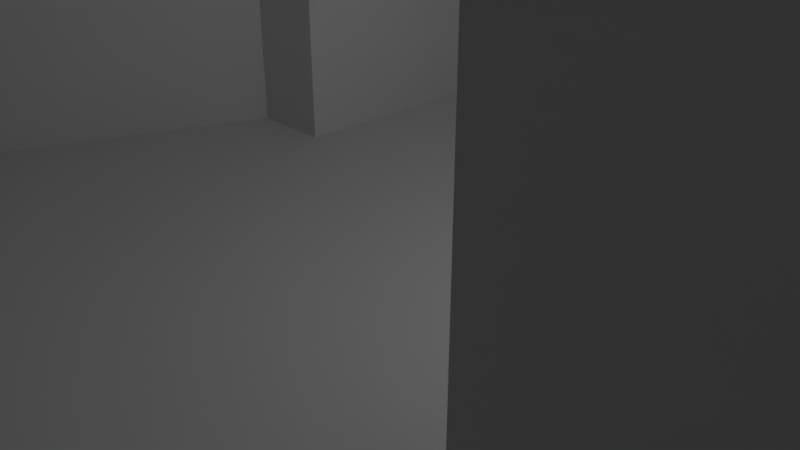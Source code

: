 # Source: level_complex.blend  (saved by Blender 2.79.0; exported with 4.5.12 LTS)
import bpy
from mathutils import Matrix  # noqa: F401  (used for matrix-valued properties, if any)

bpy.ops.wm.read_factory_settings(use_empty=True)
scene = bpy.context.scene
scene.name = 'Scene'

# ---- collections
col_collection_1 = bpy.data.collections.new('Collection 1'); scene.collection.children.link(col_collection_1)

# ---- world
world_world = bpy.data.worlds.new('World'); scene.world = world_world
world_world.color = (0.05088, 0.05088, 0.05088)
world_world.use_sun_shadow = False
world_world.sun_shadow_jitter_overblur = 0.0
world_world.cycles.sampling_method = 'MANUAL'

# ---- cameras
cam_camera = bpy.data.cameras.new('Camera')
cam_camera.clip_end = 100.0
cam_camera.lens = 35.0
cam_camera.sensor_width = 32.0
cam_camera.sensor_height = 18.0
cam_camera.ortho_scale = 7.314
cam_camera.dof.focus_distance = 0.0
cam_camera.dof.aperture_fstop = 128.0

# ---- lights
light_lamp = bpy.data.lights.new('Lamp', 'POINT')
light_lamp.transmission_factor = 0.0
light_lamp.cutoff_distance = 30.0
light_lamp.energy = 100.0
light_lamp.shadow_buffer_clip_start = 1.001
light_lamp.shadow_soft_size = 0.1
light_lamp.shadow_maximum_resolution = 0.006
light_lamp.use_absolute_resolution = True

# ---- meshes
me_navmesh_004 = bpy.data.meshes.new('Navmesh.004')
me_navmesh_004.from_pydata([(0.8762, 9.508, -0.003279), (4.176, 9.208, -0.003279), (4.176, 2.608, -0.003279), (4.176, -3.992, -0.003279), (4.776, -4.592, -0.003279), (7.776, -4.592, -0.003279), (8.376, -2.792, -0.003279), (9.576, -2.792, -0.003279), (9.576, -9.692, -0.003279), (10.18, -10.29, -0.003279), (12.58, -10.29, 0.6), (12.58, -14.49, 0.6), (4.776, -14.49, -0.003279), (4.176, -15.99, -0.003279), (-3.024, -15.99, -0.003279), (-3.624, -14.49, -0.003279), (-6.624, -14.49, -0.003279), (-6.624, -3.392, -0.003279), (-4.824, 1.408, -0.003279), (-3.024, 2.008, -0.003279), (-3.024, 7.108, -0.003279), (0.2762, 7.108, -0.003279), (0.8762, 7.708, -0.003279), (21.28, -10.29, 2.8), (21.88, -9.692, 2.7), (21.88, -6.092, 2.7), (24.58, -5.492, 2.7), (24.58, -7.592, 2.7), (25.18, -8.192, 2.7), (29.98, -7.892, 2.7), (30.28, -14.49, 2.7), (21.28, -14.49, 2.8), (30.28, -7.292, 2.7), (35.98, -7.592, 2.7), (35.98, -14.49, 2.7), (30.28, 4.108, 2.7), (29.38, 4.708, 2.7), (29.68, 8.608, 2.7), (36.88, 8.608, 2.7), (37.78, 10.11, 2.7), (42.88, 9.208, 2.7), (42.88, 1.108, 2.7), (42.88, -6.692, 2.7), (36.58, -6.692, 2.7), (22.18, 10.41, 2.7), (28.78, 10.41, 2.7), (28.78, 9.208, 2.7), (25.18, 4.708, 2.7), (24.58, 4.108, 2.7), (21.88, 4.108, 2.7), (21.28, 4.708, 2.7), (18.88, 4.708, 2.7), (18.88, 5.908, 2.7), (19.48, 8.608, 2.7), (21.28, 8.608, 2.7), (0.8762, 12.81, -0.003279), (0.2762, 13.41, -0.003279), (-1.524, 13.41, -0.003279), (-1.824, 14.31, -0.003279), (-2.424, 20.01, -0.003279), (-2.424, 21.51, -0.003279), (0.2762, 21.51, -0.003279), (0.8762, 22.11, -0.003279), (0.8762, 24.51, -0.003279), (4.476, 24.51, -0.003279), (4.476, 22.11, -0.003279), (5.076, 21.51, -0.003279), (11.08, 21.51, -0.003279), (11.68, 17.01, -0.003279), (10.18, 13.41, -0.003279), (4.776, 13.41, -0.003279), (4.176, 12.81, -0.003279), (38.08, 13.11, 2.7), (42.88, 14.01, 2.7), (44.38, 14.91, 2.7), (44.38, 24.81, 4.4), (55.48, 24.81, 4.4), (55.48, 14.91, 2.7), (58.18, 13.71, 2.7), (58.18, 10.11, 2.7), (50.68, 10.11, 2.7), (43.48, 10.11, 2.7), (22.18, 24.81, 4.4), (29.08, 24.81, 4.4), (28.78, 17.61, 3.6), (22.18, 17.61, 3.6), (-3.924, 43.71, -0.003279), (4.476, 43.71, -0.003279), (4.476, 37.41, -0.003279), (4.476, 31.41, -0.003279), (5.076, 30.81, -0.003279), (7.176, 30.81, 0.5718), (7.176, 27.51, 0.5718), (5.076, 27.51, -0.003279), (4.476, 26.91, -0.003279), (0.8762, 26.91, -0.003279), (0.2762, 27.51, -0.003279), (-3.924, 27.51, -0.003279), (-3.924, 35.61, -0.003279), (22.18, 26.91, 4.6), (21.58, 27.51, 4.6), (19.48, 27.51, 4.2), (19.48, 30.81, 4.2), (21.58, 30.81, 4.6), (22.18, 31.41, 4.6), (22.18, 34.11, 4.6), (29.08, 34.41, 4.6), (29.08, 32.61, 4.6), (29.68, 32.01, 4.6), (31.78, 32.01, 4.6), (31.78, 27.51, 4.6), (29.68, 27.51, 4.6), (29.08, 26.91, 4.6), (44.38, 26.91, 4.6), (43.78, 27.51, 4.6), (41.68, 27.51, 4.6), (41.68, 32.01, 4.6), (43.78, 32.01, 4.6), (44.38, 32.61, 4.6), (44.38, 37.71, 4.6), (47.08, 37.71, 4.6), (47.68, 38.31, 4.6), (47.68, 40.71, 4.6), (55.48, 39.51, 4.6), (56.08, 37.71, 4.6), (58.48, 37.71, 4.6), (58.48, 27.51, 4.6), (56.08, 27.51, 4.6), (55.48, 26.91, 4.6), (13.18, 30.81, 2.4), (13.18, 27.51, 2.4), (62.68, 37.71, 4.6), (63.28, 38.61, 4.6), (68.08, 36.51, 4.6), (65.08, 32.61, 4.6), (62.38, 27.51, 4.6), (20.08, 47.01, 4.6), (28.48, 47.01, 4.6), (28.78, 40.71, 4.6), (22.18, 39.21, 4.6), (60.58, 49.41, 3.0), (69.88, 49.71, 3.0), (69.88, 38.31, 4.6), (-3.924, 46.11, -0.003279), (-4.524, 46.71, -0.003279), (-6.624, 46.71, -0.003279), (-6.924, 59.31, -0.003279), (-4.824, 59.91, -0.003279), (2.676, 59.91, -0.003279), (5.076, 58.71, -0.003279), (9.876, 58.11, 1.8), (9.276, 51.21, 1.6), (5.076, 51.21, 0.2), (4.476, 50.61, -0.003279), (-16.22, 45.81, -0.003279), (-15.32, 52.11, -0.003279), (-14.42, 58.41, -0.003279), (17.08, 51.21, 4.4), (17.08, 57.21, 4.4), (18.28, 57.21, 4.6), (18.88, 58.11, 4.6), (28.48, 57.81, 4.6), (28.48, 56.31, 4.6), (29.08, 55.71, 4.6), (30.88, 56.01, 4.6), (31.48, 51.51, 4.4), (29.98, 51.51, 4.6), (28.48, 50.61, 4.6), (19.18, 50.61, 4.6), (18.58, 51.21, 4.6), (50.38, 54.21, 2.6), (50.08, 58.71, 2.6), (52.78, 59.01, 2.4), (60.28, 66.51, 2.4), (69.58, 66.51, 2.4), (69.58, 58.11, 2.4), (59.98, 52.41, 2.4), (59.08, 53.31, 2.4), (54.28, 54.21, 2.4), (40.48, 57.21, 3.6), (41.08, 52.71, 3.6), (18.88, 68.61, 4.6), (25.78, 68.01, 4.6), (32.98, 67.71, 4.6), (33.58, 62.01, 4.6), (11.02, -14.49, 0.1967), (65.65, 40.72, 4.6), (69.76, 53.07, 2.6)], [], [(8, 7, 5), (5, 7, 6), (1, 0, 22), (2, 1, 21), (21, 1, 22), (11, 10, 9), (8, 4, 3), (12, 185, 8), (8, 185, 9), (9, 185, 11), (15, 14, 12), (12, 14, 13), (3, 2, 19), (19, 2, 21), (19, 21, 20), (19, 18, 17), (17, 16, 15), (8, 5, 4), (19, 17, 3), (3, 17, 15), (3, 15, 12), (3, 12, 8), (27, 26, 25), (28, 27, 24), (24, 27, 25), (11, 31, 10), (10, 31, 23), (31, 30, 23), (23, 30, 24), (24, 30, 28), (28, 30, 29), (30, 34, 29), (29, 34, 32), (32, 34, 33), (38, 37, 35), (35, 37, 36), (40, 39, 38), (32, 33, 43), (43, 42, 41), (35, 32, 38), (38, 32, 43), (38, 43, 41), (38, 41, 40), (54, 53, 50), (50, 53, 52), (50, 52, 51), (48, 49, 26), (26, 49, 25), (45, 44, 46), (46, 44, 47), (47, 44, 48), (48, 44, 49), (47, 36, 46), (46, 36, 37), (44, 54, 49), (49, 54, 50), (58, 57, 56), (58, 61, 59), (59, 61, 60), (65, 64, 62), (62, 64, 63), (66, 61, 68), (68, 61, 69), (69, 61, 70), (70, 61, 58), (66, 65, 61), (61, 65, 62), (55, 0, 71), (71, 0, 1), (68, 67, 66), (56, 55, 70), (70, 55, 71), (58, 56, 70), (80, 79, 77), (77, 79, 78), (73, 72, 81), (81, 72, 40), (40, 72, 39), (73, 81, 74), (74, 81, 80), (76, 75, 77), (77, 75, 74), (77, 74, 80), (85, 84, 82), (82, 84, 83), (45, 84, 44), (44, 84, 85), (93, 92, 90), (90, 92, 91), (98, 88, 86), (86, 88, 87), (96, 95, 89), (89, 95, 90), (90, 95, 93), (93, 95, 94), (95, 63, 94), (94, 63, 64), (89, 88, 96), (96, 88, 97), (97, 88, 98), (103, 102, 100), (100, 102, 101), (104, 99, 107), (107, 99, 108), (108, 99, 111), (111, 99, 112), (104, 103, 99), (99, 103, 100), (99, 82, 112), (112, 82, 83), (111, 110, 108), (108, 110, 109), (104, 107, 105), (105, 107, 106), (117, 116, 114), (114, 116, 115), (127, 126, 124), (124, 126, 125), (118, 117, 113), (113, 117, 114), (113, 75, 128), (128, 75, 76), (120, 119, 118), (121, 120, 118), (124, 123, 121), (121, 123, 122), (121, 118, 124), (124, 118, 113), (124, 113, 127), (127, 113, 128), (129, 91, 130), (130, 91, 92), (130, 101, 129), (129, 101, 102), (110, 115, 109), (109, 115, 116), (134, 133, 131), (131, 133, 132), (135, 134, 126), (126, 134, 131), (126, 131, 125), (138, 139, 106), (106, 139, 105), (136, 139, 137), (137, 139, 138), (140, 186, 141), (141, 186, 142), (142, 186, 133), (133, 186, 132), (132, 186, 140), (149, 152, 150), (150, 152, 151), (145, 144, 146), (146, 144, 147), (147, 144, 148), (148, 144, 153), (148, 153, 149), (149, 153, 152), (143, 86, 87), (153, 144, 87), (87, 144, 143), (155, 154, 145), (156, 155, 146), (146, 155, 145), (163, 166, 164), (164, 166, 165), (136, 167, 168), (168, 167, 162), (168, 162, 159), (159, 162, 160), (167, 166, 162), (162, 166, 163), (136, 137, 167), (169, 159, 157), (157, 159, 158), (162, 161, 160), (159, 169, 168), (178, 172, 170), (170, 172, 171), (177, 176, 175), (175, 176, 187), (187, 176, 141), (175, 174, 177), (177, 174, 173), (177, 173, 178), (178, 173, 172), (176, 140, 141), (150, 151, 158), (158, 151, 157), (180, 170, 179), (179, 170, 171), (164, 165, 179), (179, 165, 180), (184, 183, 182), (181, 160, 182), (182, 160, 161), (182, 161, 184)])
me_navmesh_004.use_remesh_preserve_volume = False
me_navmesh_004.use_remesh_preserve_attributes = False
me_navmesh_004.use_mirror_vertex_groups = False
me_navmesh_004.update()
me_plane = bpy.data.meshes.new('Plane')
me_plane.from_pydata([(-3.779, -3.779, 0.0), (4.951, -3.779, 0.0), (-3.779, 7.992, 0.0), (4.951, 7.992, 0.0), (-3.779, -15.29, 0.0), (4.951, -15.29, 0.0), (10.43, -3.779, 0.0), (10.43, -15.29, 0.0), (4.951, -9.533, 0.0), (10.43, -9.533, 0.0), (7.691, -3.779, 0.0), (7.691, -15.29, 0.0), (7.691, -9.533, 0.0), (21.23, -15.29, 2.645), (21.23, -9.533, 2.645), (36.7, -15.29, 2.645), (36.7, -9.533, 2.645), (21.23, -7.315, 2.645), (36.7, -7.315, 2.645), (21.27, 6.747, 2.645), (25.45, 4.081, 2.645), (29.64, 6.747, 2.645), (21.27, 9.388, 2.645), (25.36, -9.533, 2.645), (25.36, -7.315, 2.645), (21.27, 4.081, 2.645), (33.17, 4.081, 2.645), (29.64, -9.533, 2.645), (29.64, -7.315, 2.645), (36.7, 4.081, 2.645), (33.17, 9.388, 2.645), (29.64, 4.081, 2.645), (33.17, -7.315, 2.645), (29.64, 9.388, 2.645), (36.7, 9.388, 2.645), (43.6, -7.315, 2.645), (29.69, 38.62, 4.535), (21.41, 38.62, 4.535), (25.45, 6.747, 2.645), (43.6, 4.081, 2.645), (43.6, 9.388, 2.645), (37.54, 13.67, 2.645), (43.6, 15.11, 2.645), (56.35, 9.388, 2.645), (56.35, 15.11, 2.645), (43.6, 38.56, 4.535), (56.35, 38.56, 4.535), (49.98, 15.11, 2.645), (49.98, 38.56, 4.535), (43.6, 26.84, 4.535), (56.35, 26.84, 4.535), (49.98, 26.84, 4.535), (70.75, 38.56, 4.535), (62.78, 26.84, 4.535), (46.79, 38.56, 4.535), (43.6, 32.7, 4.535), (49.98, 32.7, 4.535), (46.79, 26.84, 4.535), (46.79, 32.7, 4.535), (21.41, 26.84, 4.535), (21.41, 32.7, 4.535), (43.6, 31.61, 4.535), (21.41, 31.61, 4.535), (29.69, 26.84, 4.535), (29.69, 32.7, 4.535), (29.69, 31.61, 4.535), (-4.604, 26.84, 0.0), (-4.604, 31.61, 0.0), (-3.779, 2.107, 0.0), (0.164, -3.779, 0.0), (4.951, 2.107, 0.0), (0.164, 7.992, 0.0), (0.164, 2.107, 0.0), (21.41, 28.3, 4.535), (-4.604, 28.3, 0.0), (5.176, 31.61, 0.0), (5.176, 26.84, 0.0), (5.176, 28.3, 0.0), (0.2715, 26.84, 0.0), (0.2715, 28.3, 0.0), (7.691, -2.021, 0.0), (10.43, -2.021, 0.0), (5.063, 17.41, 0.0), (0.2177, 17.41, 0.0), (4.951, -16.89, 0.0), (-3.779, -16.89, 0.0), (58.89, 14.33, 2.645), (5.12, 22.13, 0.0), (0.2446, 22.13, 0.0), (58.89, 9.388, 2.645), (-5.165, 2.107, 0.0), (5.007, 12.7, 0.0), (0.1909, 12.7, 0.0), (-7.394, -15.29, 0.0), (-7.394, -3.779, 0.0), (12.47, 17.41, 0.0), (11.6, 22.13, 0.0), (10.82, 12.7, 0.0), (-2.822, 17.41, 0.0), (-3.213, 22.13, 0.0), (-2.221, 12.7, 0.0), (-4.604, 60.54, 0.0), (5.176, 59.6, 0.0), (18.36, 6.747, 2.645), (19.09, 9.388, 2.645), (17.95, 4.081, 2.645), (0.286, 31.61, 0.0), (0.286, 60.54, 0.0), (-4.604, 46.08, 0.0), (5.176, 46.08, 0.0), (0.286, 46.08, 0.0), (-15.0, 59.17, 0.0), (-17.12, 44.83, 0.0), (2.731, 60.54, 0.0), (5.176, 50.49, 0.0), (0.286, 50.49, 0.0), (2.731, 46.08, 0.0), (2.731, 50.49, 0.0), (18.26, 57.72, 4.535), (18.26, 50.49, 4.535), (34.53, 61.99, 4.535), (18.26, 69.44, 4.535), (33.55, 68.35, 4.535), (18.26, 56.54, 4.535), (29.22, 57.72, 4.535), (29.22, 50.49, 4.535), (29.22, 56.54, 4.535), (70.45, 53.31, 2.267), (70.45, 59.36, 2.267), (70.45, 55.12, 2.267), (52.52, 59.72, 2.267), (59.09, 52.37, 2.267), (52.42, 53.61, 2.267), (56.35, 32.7, 4.535), (66.11, 32.7, 4.535), (62.69, 38.56, 4.535), (58.92, 26.84, 4.535), (61.23, 32.7, 4.535), (70.75, 38.56, 4.535), (60.09, 67.17, 2.267), (70.45, 67.17, 2.267), (56.35, 39.96, 4.535), (49.98, 41.32, 4.535), (46.79, 41.74, 4.535), (-14.13, 44.83, 0.0), (4.951, -3.779, 9.698), (-3.779, 7.992, 9.698), (4.951, 7.992, 9.698), (-3.779, -15.29, 9.698), (4.951, -15.29, 9.698), (10.43, -3.779, 9.698), (10.43, -15.29, 9.698), (10.43, -9.533, 9.698), (7.691, -3.779, 9.698), (7.691, -15.29, 9.698), (21.23, -15.29, 12.34), (21.23, -9.533, 12.34), (36.7, -15.29, 12.34), (36.7, -9.533, 12.34), (21.23, -7.315, 12.34), (36.7, -7.315, 12.34), (25.45, 4.081, 12.34), (21.27, 9.388, 12.34), (25.36, -7.315, 12.34), (21.27, 4.081, 12.34), (29.64, -7.315, 12.34), (33.17, 9.388, 12.34), (29.64, 4.081, 12.34), (29.64, 9.388, 12.34), (36.7, 9.388, 12.34), (43.6, -7.315, 12.34), (29.69, 38.62, 14.23), (21.41, 38.62, 14.23), (43.6, 4.081, 12.34), (43.6, 9.388, 12.34), (37.54, 13.67, 12.34), (43.6, 15.11, 12.34), (56.35, 9.388, 12.34), (56.35, 15.11, 12.34), (43.6, 38.56, 14.23), (56.35, 38.56, 14.23), (43.6, 26.84, 14.23), (56.35, 26.84, 14.23), (70.75, 38.56, 14.23), (62.78, 26.84, 14.23), (46.79, 38.56, 14.23), (43.6, 32.7, 14.23), (21.41, 26.84, 14.23), (21.41, 32.7, 14.23), (21.41, 31.61, 14.23), (29.69, 26.84, 14.23), (29.69, 32.7, 14.23), (-4.604, 26.84, 9.698), (-4.604, 31.61, 9.698), (-3.779, 2.107, 9.698), (4.951, 2.107, 9.698), (0.164, 7.992, 9.698), (-4.604, 28.3, 9.698), (5.176, 31.61, 9.698), (5.176, 26.84, 9.698), (0.2715, 26.84, 9.698), (7.691, -2.021, 9.698), (10.43, -2.021, 9.698), (4.951, -16.89, 9.698), (-3.779, -16.89, 9.698), (58.89, 14.33, 12.34), (5.12, 22.13, 9.698), (0.2446, 22.13, 9.698), (58.89, 9.388, 12.34), (-5.165, 2.107, 9.698), (5.007, 12.7, 9.698), (0.1909, 12.7, 9.698), (-7.394, -15.29, 9.698), (-7.394, -3.779, 9.698), (12.47, 17.41, 9.698), (11.6, 22.13, 9.698), (10.82, 12.7, 9.698), (-2.822, 17.41, 9.698), (-3.213, 22.13, 9.698), (-2.221, 12.7, 9.698), (-4.604, 60.54, 9.698), (5.176, 59.6, 9.698), (18.36, 6.747, 12.34), (19.09, 9.388, 12.34), (17.95, 4.081, 12.34), (0.286, 60.54, 9.698), (-4.604, 46.08, 9.698), (5.176, 46.08, 9.698), (-15.0, 59.17, 9.698), (-17.12, 44.83, 9.698), (2.731, 60.54, 9.698), (5.176, 50.49, 9.698), (18.26, 57.72, 14.23), (18.26, 50.49, 14.23), (34.53, 61.99, 14.23), (18.26, 69.44, 14.23), (33.55, 68.35, 14.23), (29.22, 57.72, 14.23), (29.22, 50.49, 14.23), (29.22, 56.54, 14.23), (70.45, 53.31, 11.97), (70.45, 59.36, 11.97), (70.45, 55.12, 11.97), (52.52, 59.72, 11.97), (59.09, 52.37, 11.97), (52.42, 53.61, 11.97), (66.11, 32.7, 14.23), (62.69, 38.56, 14.23), (58.92, 26.84, 14.23), (70.75, 38.56, 14.23), (60.09, 67.17, 11.97), (70.45, 67.17, 11.97), (56.35, 39.96, 14.23), (49.98, 41.32, 14.23), (46.79, 41.74, 14.23)], [], [(72, 70, 3, 71), (1, 69, 0, 4, 5, 8), (12, 11, 7, 9), (10, 12, 9, 6), (1, 8, 12, 10), (8, 5, 11, 12), (9, 7, 13, 14), (14, 13, 15, 16, 27, 23), (31, 26, 30, 33, 21), (26, 29, 34, 30), (24, 20, 25, 17), (59, 22, 33, 63), (20, 38, 19, 25), (18, 32, 28, 27, 16), (32, 18, 29, 26), (28, 32, 26, 31), (28, 24, 23, 27), (23, 24, 17, 14), (31, 21, 38, 20), (34, 29, 39, 40), (22, 19, 38, 21, 33), (29, 18, 35, 39), (34, 40, 42, 41), (42, 40, 43, 44, 47), (46, 48, 56, 133), (58, 56, 48, 54), (42, 47, 51, 57, 49), (47, 44, 50, 51), (137, 136, 53, 134), (55, 58, 54, 45), (49, 57, 58, 55, 61), (57, 51, 56, 58), (65, 64, 60, 62), (63, 65, 62, 73, 59), (49, 61, 65, 63), (61, 55, 64, 65), (60, 64, 36, 37), (77, 75, 106, 67, 74, 79), (68, 72, 71, 2), (0, 69, 72, 68), (69, 1, 70, 72), (59, 73, 77, 76), (73, 62, 75, 77), (76, 77, 79, 78), (4, 0, 94, 93), (5, 4, 85, 84), (10, 6, 81, 80), (78, 79, 74, 66), (87, 88, 83, 82), (83, 92, 91, 82), (78, 88, 87, 76), (44, 43, 89, 86), (0, 68, 90, 94), (87, 82, 95, 96), (82, 91, 97, 95), (83, 88, 99, 98), (92, 83, 98, 100), (91, 92, 71, 3), (117, 114, 102, 113), (19, 22, 104, 103), (25, 19, 103, 105), (108, 110, 115, 107, 101), (67, 106, 110, 108), (106, 75, 109, 116, 110), (108, 101, 111, 112), (115, 117, 113, 107), (110, 116, 117, 115), (116, 109, 114, 117), (102, 114, 119, 123, 118), (118, 124, 120, 122, 121), (118, 123, 126, 124), (123, 119, 125, 126), (36, 125, 119, 37), (132, 131, 127, 129), (130, 128, 140, 139), (130, 132, 129, 128), (126, 125, 132, 130), (135, 137, 134, 52), (46, 133, 137, 135), (133, 50, 136, 137), (131, 135, 52, 138, 127), (54, 48, 142, 143), (48, 46, 141, 142), (50, 133, 56, 51), (131, 132, 245, 244), (63, 33, 168, 190), (92, 100, 219, 211), (70, 1, 145, 195), (39, 35, 170, 173), (113, 102, 221, 230), (6, 9, 152, 150), (93, 94, 213, 212), (134, 53, 184, 246), (40, 39, 173, 174), (67, 108, 226, 193), (1, 10, 153, 145), (7, 11, 154, 151), (136, 50, 182, 248), (105, 103, 222, 224), (35, 18, 160, 170), (103, 104, 223, 222), (41, 42, 176, 175), (34, 41, 175, 169), (104, 22, 162, 223), (11, 5, 149, 154), (74, 67, 193, 197), (25, 105, 224, 164), (94, 90, 209, 213), (135, 131, 244, 247), (101, 107, 225, 220), (127, 138, 249, 240), (43, 40, 174, 177), (140, 128, 241, 251), (45, 54, 185, 179), (109, 75, 198, 227), (44, 86, 205, 178), (130, 139, 250, 243), (42, 49, 181, 176), (9, 14, 156, 152), (139, 140, 251, 250), (13, 7, 151, 155), (66, 74, 197, 192), (142, 141, 252, 253), (16, 15, 157, 158), (78, 66, 192, 200), (143, 142, 253, 254), (54, 143, 254, 185), (112, 111, 228, 229), (15, 13, 155, 157), (50, 44, 178, 182), (108, 112, 229, 226), (5, 84, 203, 149), (141, 46, 180, 252), (111, 101, 220, 228), (84, 85, 204, 203), (107, 113, 230, 225), (30, 34, 169, 166), (86, 89, 208, 205), (114, 109, 227, 231), (76, 87, 206, 199), (52, 134, 246, 183), (88, 78, 200, 207), (46, 135, 247, 180), (90, 68, 194, 209), (53, 136, 248, 184), (55, 45, 179, 186), (24, 28, 165, 163), (14, 17, 159, 156), (4, 93, 212, 148), (102, 118, 232, 221), (18, 16, 158, 160), (119, 114, 231, 233), (121, 122, 236, 235), (118, 121, 235, 232), (91, 3, 147, 210), (122, 120, 234, 236), (31, 20, 161, 167), (71, 92, 211, 196), (49, 63, 190, 181), (28, 31, 167, 165), (120, 124, 237, 234), (33, 30, 166, 168), (80, 81, 202, 201), (85, 4, 148, 204), (62, 60, 188, 189), (124, 126, 239, 237), (64, 55, 186, 191), (81, 6, 150, 202), (125, 36, 171, 238), (17, 25, 164, 159), (10, 80, 201, 153), (37, 119, 233, 172), (95, 97, 216, 214), (128, 129, 242, 241), (96, 95, 214, 215), (20, 24, 163, 161), (87, 96, 215, 206), (60, 37, 172, 188), (129, 127, 240, 242), (36, 64, 191, 171), (22, 59, 187, 162), (97, 91, 210, 216), (89, 43, 177, 208), (126, 130, 243, 239), (100, 98, 217, 219), (3, 70, 195, 147), (75, 62, 189, 198), (98, 99, 218, 217), (2, 71, 196, 146), (59, 76, 199, 187), (132, 125, 238, 245), (68, 2, 146, 194), (99, 88, 207, 218)])
me_plane.use_remesh_preserve_volume = False
me_plane.use_remesh_preserve_attributes = False
me_plane.use_mirror_vertex_groups = False
me_plane.update()

# ---- objects
ob_navmesh = bpy.data.objects.new('Navmesh', me_navmesh_004)
ob_level = bpy.data.objects.new('level', me_plane)
ob_lamp = bpy.data.objects.new('Lamp', light_lamp)
ob_camera = bpy.data.objects.new('Camera', cam_camera)

# ---- transforms, parenting, visibility, modifiers, constraints
ob_navmesh.location = (0.0, 0.0, 0.0)
ob_navmesh.hide_viewport = True
ob_navmesh.lineart.crease_threshold = 0.0
ob_level.location = (0.0, 0.0, 0.0)
ob_level.lineart.crease_threshold = 0.0
ob_lamp.location = (4.076, 1.005, 5.904)
ob_lamp.rotation_euler = (0.6503, 0.05522, 1.866)
ob_lamp.lock_rotations_4d = False
ob_lamp.empty_display_type = 'ARROWS'
ob_lamp.color = (0.0, 0.0, 0.0, 0.0)
ob_lamp.hide_viewport = True
ob_lamp.lineart.crease_threshold = 0.0
ob_camera.location = (7.481, -6.508, 5.344)
ob_camera.rotation_euler = (1.109, 0.0, 0.8149)
ob_camera.lock_rotations_4d = False
ob_camera.empty_display_type = 'ARROWS'
ob_camera.color = (0.0, 0.0, 0.0, 0.0)
ob_camera.hide_viewport = True
ob_camera.display_type = 'WIRE'
ob_camera.lineart.crease_threshold = 0.0

# ---- collection membership
col_collection_1.objects.link(ob_navmesh)
col_collection_1.objects.link(ob_level)
col_collection_1.objects.link(ob_lamp)
col_collection_1.objects.link(ob_camera)

# ---- scene / render settings (as saved in the file)
scene.camera = ob_camera
scene.frame_start = 1; scene.frame_end = 250; scene.frame_set(1)
scene.render.engine = 'BLENDER_EEVEE_NEXT'
scene.render.resolution_percentage = 50
scene.render.dither_intensity = 0.0
scene.cycles.use_denoising = False
scene.cycles.samples = 128
scene.cycles.sampling_pattern = 'TABULATED_SOBOL'
scene.cycles.use_adaptive_sampling = False
scene.cycles.use_light_tree = False
scene.cycles.blur_glossy = 0.0
scene.cycles.sample_clamp_indirect = 0.0
scene.view_settings.view_transform = 'Standard'
bpy.context.view_layer.update()
